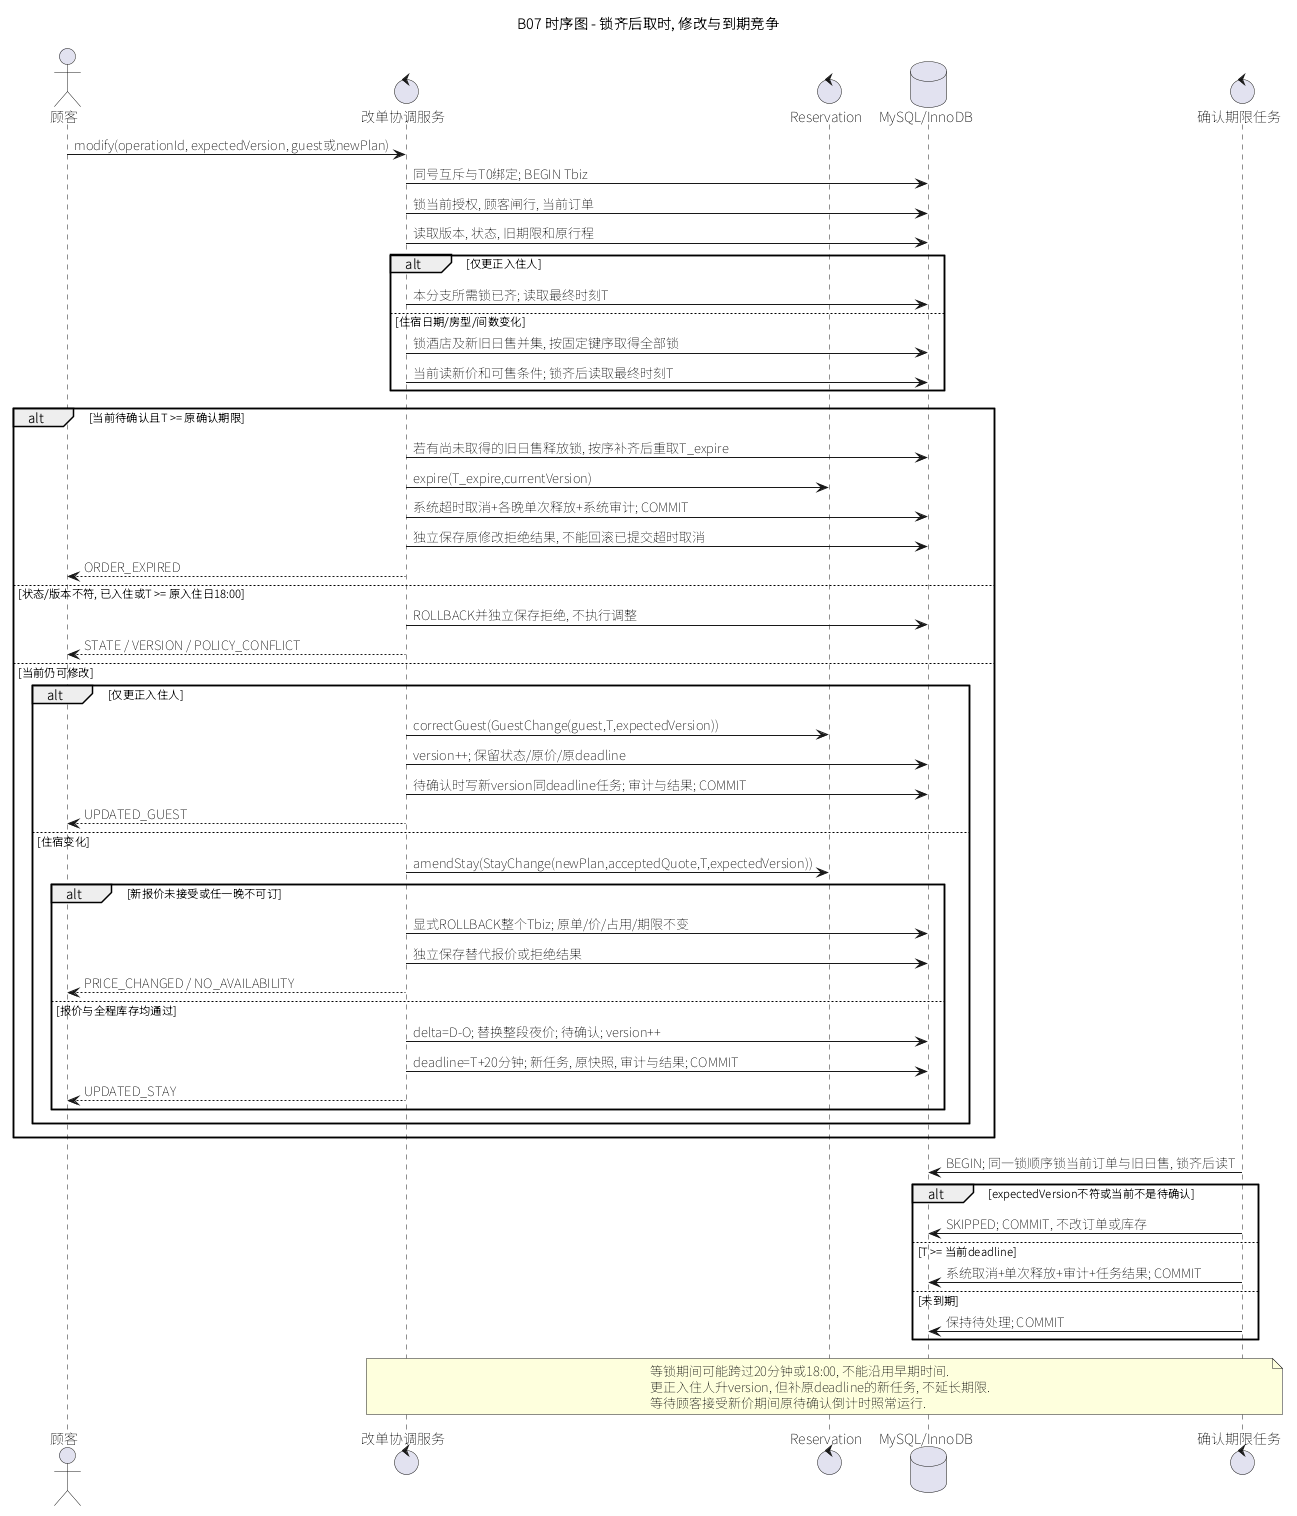

The diagram above was rendered by PlantUML. Its source (embedded in the PNG):
@startuml
skinparam defaultFontName Noto Sans SC
skinparam shadowing false
title B07 时序图 - 锁齐后取时, 修改与到期竞争
actor "顾客" as C
control "改单协调服务" as S
control "Reservation" as R
database "MySQL/InnoDB" as DB
control "确认期限任务" as W
C -> S : modify(operationId, expectedVersion, guest或newPlan)
S -> DB : 同号互斥与T0绑定; BEGIN Tbiz
S -> DB : 锁当前授权, 顾客闸行, 当前订单
S -> DB : 读取版本, 状态, 旧期限和原行程
alt 仅更正入住人
  S -> DB : 本分支所需锁已齐; 读取最终时刻T
else 住宿日期/房型/间数变化
  S -> DB : 锁酒店及新旧日售并集, 按固定键序取得全部锁
  S -> DB : 当前读新价和可售条件; 锁齐后读取最终时刻T
end
alt 当前待确认且T >= 原确认期限
  S -> DB : 若有尚未取得的旧日售释放锁, 按序补齐后重取T_expire
  S -> R : expire(T_expire,currentVersion)
  S -> DB : 系统超时取消+各晚单次释放+系统审计; COMMIT
  S -> DB : 独立保存原修改拒绝结果, 不能回滚已提交超时取消
  S --> C : ORDER_EXPIRED
else 状态/版本不符, 已入住或T >= 原入住日18:00
  S -> DB : ROLLBACK并独立保存拒绝, 不执行调整
  S --> C : STATE / VERSION / POLICY_CONFLICT
else 当前仍可修改
  alt 仅更正入住人
    S -> R : correctGuest(GuestChange(guest,T,expectedVersion))
    S -> DB : version++; 保留状态/原价/原deadline
    S -> DB : 待确认时写新version同deadline任务; 审计与结果; COMMIT
    S --> C : UPDATED_GUEST
  else 住宿变化
    S -> R : amendStay(StayChange(newPlan,acceptedQuote,T,expectedVersion))
    alt 新报价未接受或任一晚不可订
      S -> DB : 显式ROLLBACK整个Tbiz; 原单/价/占用/期限不变
      S -> DB : 独立保存替代报价或拒绝结果
      S --> C : PRICE_CHANGED / NO_AVAILABILITY
    else 报价与全程库存均通过
      S -> DB : delta=D-O; 替换整段夜价; 待确认; version++
      S -> DB : deadline=T+20分钟; 新任务, 原快照, 审计与结果; COMMIT
      S --> C : UPDATED_STAY
    end
  end
end
W -> DB : BEGIN; 同一锁顺序锁当前订单与旧日售, 锁齐后读T
alt expectedVersion不符或当前不是待确认
  W -> DB : SKIPPED; COMMIT, 不改订单或库存
else T >= 当前deadline
  W -> DB : 系统取消+单次释放+审计+任务结果; COMMIT
else 未到期
  W -> DB : 保持待处理; COMMIT
end
note over S,W
等锁期间可能跨过20分钟或18:00, 不能沿用早期时间.
更正入住人升version, 但补原deadline的新任务, 不延长期限.
等待顾客接受新价期间原待确认倒计时照常运行.
end note
@enduml